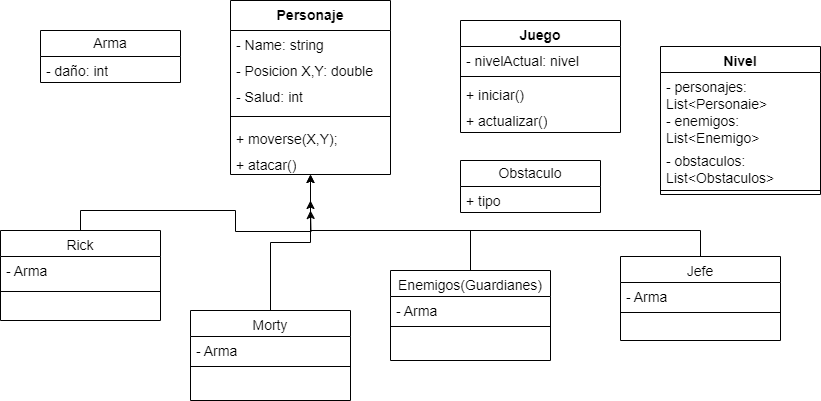

The diagram above was exported from draw.io. Its source (the exported page's mxGraphModel, read from the mxfile embedded in the PNG):
<mxGraphModel dx="908" dy="463" grid="1" gridSize="10" guides="1" tooltips="1" connect="1" arrows="1" fold="1" page="1" pageScale="1" pageWidth="1169" pageHeight="827" background="#ffffff" math="0" shadow="0">
  <root>
    <mxCell id="WIyWlLk6GJQsqaUBKTNV-0" />
    <mxCell id="WIyWlLk6GJQsqaUBKTNV-1" parent="WIyWlLk6GJQsqaUBKTNV-0" />
    <mxCell id="ygHNcll7IPbhdf5_XB1e-53" style="edgeStyle=orthogonalEdgeStyle;rounded=0;orthogonalLoop=1;jettySize=auto;html=1;exitX=0.5;exitY=0;exitDx=0;exitDy=0;fontSize=14;" edge="1" parent="WIyWlLk6GJQsqaUBKTNV-1" source="zkfFHV4jXpPFQw0GAbJ--6">
      <mxGeometry relative="1" as="geometry">
        <mxPoint x="480" y="400" as="targetPoint" />
      </mxGeometry>
    </mxCell>
    <mxCell id="zkfFHV4jXpPFQw0GAbJ--6" value="Rick" style="swimlane;fontStyle=0;align=center;verticalAlign=top;childLayout=stackLayout;horizontal=1;startSize=26;horizontalStack=0;resizeParent=1;resizeLast=0;collapsible=1;marginBottom=0;rounded=0;shadow=0;strokeWidth=1;fontSize=14;" parent="WIyWlLk6GJQsqaUBKTNV-1" vertex="1">
      <mxGeometry x="170" y="420" width="160" height="90" as="geometry">
        <mxRectangle x="130" y="380" width="160" height="26" as="alternateBounds" />
      </mxGeometry>
    </mxCell>
    <mxCell id="ygHNcll7IPbhdf5_XB1e-28" value="- Arma" style="text;strokeColor=none;fillColor=none;align=left;verticalAlign=top;spacingLeft=4;spacingRight=4;overflow=hidden;rotatable=0;points=[[0,0.5],[1,0.5]];portConstraint=eastwest;whiteSpace=wrap;html=1;fontSize=14;" vertex="1" parent="zkfFHV4jXpPFQw0GAbJ--6">
      <mxGeometry y="26" width="160" height="26" as="geometry" />
    </mxCell>
    <mxCell id="zkfFHV4jXpPFQw0GAbJ--9" value="" style="line;html=1;strokeWidth=1;align=left;verticalAlign=middle;spacingTop=-1;spacingLeft=3;spacingRight=3;rotatable=0;labelPosition=right;points=[];portConstraint=eastwest;fontSize=14;" parent="zkfFHV4jXpPFQw0GAbJ--6" vertex="1">
      <mxGeometry y="52" width="160" height="18" as="geometry" />
    </mxCell>
    <mxCell id="ygHNcll7IPbhdf5_XB1e-3" value="Personaje" style="swimlane;fontStyle=1;align=center;verticalAlign=top;childLayout=stackLayout;horizontal=1;startSize=30;horizontalStack=0;resizeParent=1;resizeParentMax=0;resizeLast=0;collapsible=1;marginBottom=0;whiteSpace=wrap;html=1;swimlaneLine=1;glass=0;rotation=0;fontSize=14;" vertex="1" parent="WIyWlLk6GJQsqaUBKTNV-1">
      <mxGeometry x="400" y="190" width="160" height="174" as="geometry">
        <mxRectangle x="180" y="120" width="100" height="30" as="alternateBounds" />
      </mxGeometry>
    </mxCell>
    <mxCell id="ygHNcll7IPbhdf5_XB1e-4" value="- Name: string" style="text;strokeColor=none;fillColor=none;align=left;verticalAlign=top;spacingLeft=4;spacingRight=4;overflow=hidden;rotatable=0;points=[[0,0.5],[1,0.5]];portConstraint=eastwest;whiteSpace=wrap;html=1;fontSize=14;" vertex="1" parent="ygHNcll7IPbhdf5_XB1e-3">
      <mxGeometry y="30" width="160" height="26" as="geometry" />
    </mxCell>
    <mxCell id="ygHNcll7IPbhdf5_XB1e-8" value="- Posicion X,Y: double" style="text;strokeColor=none;fillColor=none;align=left;verticalAlign=top;spacingLeft=4;spacingRight=4;overflow=hidden;rotatable=0;points=[[0,0.5],[1,0.5]];portConstraint=eastwest;whiteSpace=wrap;html=1;fontSize=14;" vertex="1" parent="ygHNcll7IPbhdf5_XB1e-3">
      <mxGeometry y="56" width="160" height="26" as="geometry" />
    </mxCell>
    <mxCell id="ygHNcll7IPbhdf5_XB1e-9" value="- Salud: int" style="text;strokeColor=none;fillColor=none;align=left;verticalAlign=top;spacingLeft=4;spacingRight=4;overflow=hidden;rotatable=0;points=[[0,0.5],[1,0.5]];portConstraint=eastwest;whiteSpace=wrap;html=1;fontSize=14;" vertex="1" parent="ygHNcll7IPbhdf5_XB1e-3">
      <mxGeometry y="82" width="160" height="26" as="geometry" />
    </mxCell>
    <mxCell id="ygHNcll7IPbhdf5_XB1e-5" value="" style="line;strokeWidth=1;fillColor=none;align=left;verticalAlign=middle;spacingTop=-1;spacingLeft=3;spacingRight=3;rotatable=0;labelPosition=right;points=[];portConstraint=eastwest;strokeColor=inherit;fontSize=14;" vertex="1" parent="ygHNcll7IPbhdf5_XB1e-3">
      <mxGeometry y="108" width="160" height="16" as="geometry" />
    </mxCell>
    <mxCell id="ygHNcll7IPbhdf5_XB1e-6" value="+ moverse(X,Y);" style="text;strokeColor=none;fillColor=none;align=left;verticalAlign=top;spacingLeft=4;spacingRight=4;overflow=hidden;rotatable=0;points=[[0,0.5],[1,0.5]];portConstraint=eastwest;whiteSpace=wrap;html=1;fontSize=14;" vertex="1" parent="ygHNcll7IPbhdf5_XB1e-3">
      <mxGeometry y="124" width="160" height="26" as="geometry" />
    </mxCell>
    <mxCell id="ygHNcll7IPbhdf5_XB1e-11" value="+ atacar()" style="text;strokeColor=none;fillColor=none;align=left;verticalAlign=top;spacingLeft=4;spacingRight=4;overflow=hidden;rotatable=0;points=[[0,0.5],[1,0.5]];portConstraint=eastwest;whiteSpace=wrap;html=1;fontSize=14;" vertex="1" parent="ygHNcll7IPbhdf5_XB1e-3">
      <mxGeometry y="150" width="160" height="24" as="geometry" />
    </mxCell>
    <mxCell id="ygHNcll7IPbhdf5_XB1e-52" style="edgeStyle=orthogonalEdgeStyle;rounded=0;orthogonalLoop=1;jettySize=auto;html=1;entryX=0.5;entryY=1;entryDx=0;entryDy=0;fontSize=14;" edge="1" parent="WIyWlLk6GJQsqaUBKTNV-1" source="ygHNcll7IPbhdf5_XB1e-14" target="ygHNcll7IPbhdf5_XB1e-3">
      <mxGeometry relative="1" as="geometry" />
    </mxCell>
    <mxCell id="ygHNcll7IPbhdf5_XB1e-14" value="Morty" style="swimlane;fontStyle=0;align=center;verticalAlign=top;childLayout=stackLayout;horizontal=1;startSize=26;horizontalStack=0;resizeParent=1;resizeLast=0;collapsible=1;marginBottom=0;rounded=0;shadow=0;strokeWidth=1;fontSize=14;" vertex="1" parent="WIyWlLk6GJQsqaUBKTNV-1">
      <mxGeometry x="360" y="500" width="160" height="90" as="geometry">
        <mxRectangle x="130" y="380" width="160" height="26" as="alternateBounds" />
      </mxGeometry>
    </mxCell>
    <mxCell id="ygHNcll7IPbhdf5_XB1e-35" value="- Arma" style="text;strokeColor=none;fillColor=none;align=left;verticalAlign=top;spacingLeft=4;spacingRight=4;overflow=hidden;rotatable=0;points=[[0,0.5],[1,0.5]];portConstraint=eastwest;whiteSpace=wrap;html=1;fontSize=14;" vertex="1" parent="ygHNcll7IPbhdf5_XB1e-14">
      <mxGeometry y="26" width="160" height="26" as="geometry" />
    </mxCell>
    <mxCell id="ygHNcll7IPbhdf5_XB1e-17" value="" style="line;html=1;strokeWidth=1;align=left;verticalAlign=middle;spacingTop=-1;spacingLeft=3;spacingRight=3;rotatable=0;labelPosition=right;points=[];portConstraint=eastwest;fontSize=14;" vertex="1" parent="ygHNcll7IPbhdf5_XB1e-14">
      <mxGeometry y="52" width="160" height="8" as="geometry" />
    </mxCell>
    <mxCell id="ygHNcll7IPbhdf5_XB1e-54" style="edgeStyle=orthogonalEdgeStyle;rounded=0;orthogonalLoop=1;jettySize=auto;html=1;entryX=0.5;entryY=1;entryDx=0;entryDy=0;fontSize=14;" edge="1" parent="WIyWlLk6GJQsqaUBKTNV-1" source="ygHNcll7IPbhdf5_XB1e-22" target="ygHNcll7IPbhdf5_XB1e-3">
      <mxGeometry relative="1" as="geometry">
        <Array as="points">
          <mxPoint x="640" y="420" />
          <mxPoint x="480" y="420" />
        </Array>
      </mxGeometry>
    </mxCell>
    <mxCell id="ygHNcll7IPbhdf5_XB1e-22" value="Enemigos(Guardianes)" style="swimlane;fontStyle=0;align=center;verticalAlign=top;childLayout=stackLayout;horizontal=1;startSize=26;horizontalStack=0;resizeParent=1;resizeLast=0;collapsible=1;marginBottom=0;rounded=0;shadow=0;strokeWidth=1;fontSize=14;" vertex="1" parent="WIyWlLk6GJQsqaUBKTNV-1">
      <mxGeometry x="560" y="460" width="160" height="90" as="geometry">
        <mxRectangle x="130" y="380" width="160" height="26" as="alternateBounds" />
      </mxGeometry>
    </mxCell>
    <mxCell id="ygHNcll7IPbhdf5_XB1e-40" value="- Arma" style="text;strokeColor=none;fillColor=none;align=left;verticalAlign=top;spacingLeft=4;spacingRight=4;overflow=hidden;rotatable=0;points=[[0,0.5],[1,0.5]];portConstraint=eastwest;whiteSpace=wrap;html=1;fontSize=14;" vertex="1" parent="ygHNcll7IPbhdf5_XB1e-22">
      <mxGeometry y="26" width="160" height="26" as="geometry" />
    </mxCell>
    <mxCell id="ygHNcll7IPbhdf5_XB1e-25" value="" style="line;html=1;strokeWidth=1;align=left;verticalAlign=middle;spacingTop=-1;spacingLeft=3;spacingRight=3;rotatable=0;labelPosition=right;points=[];portConstraint=eastwest;fontSize=14;" vertex="1" parent="ygHNcll7IPbhdf5_XB1e-22">
      <mxGeometry y="52" width="160" height="8" as="geometry" />
    </mxCell>
    <mxCell id="ygHNcll7IPbhdf5_XB1e-29" value="Arma" style="swimlane;fontStyle=0;childLayout=stackLayout;horizontal=1;startSize=26;fillColor=none;horizontalStack=0;resizeParent=1;resizeParentMax=0;resizeLast=0;collapsible=1;marginBottom=0;whiteSpace=wrap;html=1;fontSize=14;" vertex="1" parent="WIyWlLk6GJQsqaUBKTNV-1">
      <mxGeometry x="210" y="220" width="140" height="52" as="geometry" />
    </mxCell>
    <mxCell id="ygHNcll7IPbhdf5_XB1e-30" value="- daño: int" style="text;strokeColor=none;fillColor=none;align=left;verticalAlign=top;spacingLeft=4;spacingRight=4;overflow=hidden;rotatable=0;points=[[0,0.5],[1,0.5]];portConstraint=eastwest;whiteSpace=wrap;html=1;fontSize=14;" vertex="1" parent="ygHNcll7IPbhdf5_XB1e-29">
      <mxGeometry y="26" width="140" height="26" as="geometry" />
    </mxCell>
    <mxCell id="ygHNcll7IPbhdf5_XB1e-55" style="edgeStyle=orthogonalEdgeStyle;rounded=0;orthogonalLoop=1;jettySize=auto;html=1;exitX=0.5;exitY=0;exitDx=0;exitDy=0;fontSize=14;" edge="1" parent="WIyWlLk6GJQsqaUBKTNV-1" source="ygHNcll7IPbhdf5_XB1e-36">
      <mxGeometry relative="1" as="geometry">
        <mxPoint x="480" y="390" as="targetPoint" />
        <Array as="points">
          <mxPoint x="870" y="420" />
          <mxPoint x="480" y="420" />
        </Array>
      </mxGeometry>
    </mxCell>
    <mxCell id="ygHNcll7IPbhdf5_XB1e-36" value="Jefe" style="swimlane;fontStyle=0;align=center;verticalAlign=top;childLayout=stackLayout;horizontal=1;startSize=26;horizontalStack=0;resizeParent=1;resizeLast=0;collapsible=1;marginBottom=0;rounded=0;shadow=0;strokeWidth=1;fontSize=14;" vertex="1" parent="WIyWlLk6GJQsqaUBKTNV-1">
      <mxGeometry x="790" y="446" width="160" height="84" as="geometry">
        <mxRectangle x="130" y="380" width="160" height="26" as="alternateBounds" />
      </mxGeometry>
    </mxCell>
    <mxCell id="ygHNcll7IPbhdf5_XB1e-41" value="- Arma" style="text;strokeColor=none;fillColor=none;align=left;verticalAlign=top;spacingLeft=4;spacingRight=4;overflow=hidden;rotatable=0;points=[[0,0.5],[1,0.5]];portConstraint=eastwest;whiteSpace=wrap;html=1;fontSize=14;" vertex="1" parent="ygHNcll7IPbhdf5_XB1e-36">
      <mxGeometry y="26" width="160" height="26" as="geometry" />
    </mxCell>
    <mxCell id="ygHNcll7IPbhdf5_XB1e-37" value="" style="line;html=1;strokeWidth=1;align=left;verticalAlign=middle;spacingTop=-1;spacingLeft=3;spacingRight=3;rotatable=0;labelPosition=right;points=[];portConstraint=eastwest;fontSize=14;" vertex="1" parent="ygHNcll7IPbhdf5_XB1e-36">
      <mxGeometry y="52" width="160" height="8" as="geometry" />
    </mxCell>
    <mxCell id="ygHNcll7IPbhdf5_XB1e-42" value="Juego" style="swimlane;fontStyle=1;align=center;verticalAlign=top;childLayout=stackLayout;horizontal=1;startSize=26;horizontalStack=0;resizeParent=1;resizeParentMax=0;resizeLast=0;collapsible=1;marginBottom=0;whiteSpace=wrap;html=1;fontSize=14;" vertex="1" parent="WIyWlLk6GJQsqaUBKTNV-1">
      <mxGeometry x="630" y="210" width="160" height="112" as="geometry" />
    </mxCell>
    <mxCell id="ygHNcll7IPbhdf5_XB1e-43" value="- nivelActual: nivel" style="text;strokeColor=none;fillColor=none;align=left;verticalAlign=top;spacingLeft=4;spacingRight=4;overflow=hidden;rotatable=0;points=[[0,0.5],[1,0.5]];portConstraint=eastwest;whiteSpace=wrap;html=1;fontSize=14;" vertex="1" parent="ygHNcll7IPbhdf5_XB1e-42">
      <mxGeometry y="26" width="160" height="26" as="geometry" />
    </mxCell>
    <mxCell id="ygHNcll7IPbhdf5_XB1e-44" value="" style="line;strokeWidth=1;fillColor=none;align=left;verticalAlign=middle;spacingTop=-1;spacingLeft=3;spacingRight=3;rotatable=0;labelPosition=right;points=[];portConstraint=eastwest;strokeColor=inherit;fontSize=14;" vertex="1" parent="ygHNcll7IPbhdf5_XB1e-42">
      <mxGeometry y="52" width="160" height="8" as="geometry" />
    </mxCell>
    <mxCell id="ygHNcll7IPbhdf5_XB1e-45" value="+ iniciar()" style="text;strokeColor=none;fillColor=none;align=left;verticalAlign=top;spacingLeft=4;spacingRight=4;overflow=hidden;rotatable=0;points=[[0,0.5],[1,0.5]];portConstraint=eastwest;whiteSpace=wrap;html=1;fontSize=14;" vertex="1" parent="ygHNcll7IPbhdf5_XB1e-42">
      <mxGeometry y="60" width="160" height="26" as="geometry" />
    </mxCell>
    <mxCell id="ygHNcll7IPbhdf5_XB1e-46" value="+ actualizar()" style="text;strokeColor=none;fillColor=none;align=left;verticalAlign=top;spacingLeft=4;spacingRight=4;overflow=hidden;rotatable=0;points=[[0,0.5],[1,0.5]];portConstraint=eastwest;whiteSpace=wrap;html=1;fontSize=14;" vertex="1" parent="ygHNcll7IPbhdf5_XB1e-42">
      <mxGeometry y="86" width="160" height="26" as="geometry" />
    </mxCell>
    <mxCell id="ygHNcll7IPbhdf5_XB1e-60" value="Obstaculo" style="swimlane;fontStyle=0;childLayout=stackLayout;horizontal=1;startSize=26;fillColor=none;horizontalStack=0;resizeParent=1;resizeParentMax=0;resizeLast=0;collapsible=1;marginBottom=0;whiteSpace=wrap;html=1;fontSize=14;" vertex="1" parent="WIyWlLk6GJQsqaUBKTNV-1">
      <mxGeometry x="630" y="350" width="140" height="52" as="geometry" />
    </mxCell>
    <mxCell id="ygHNcll7IPbhdf5_XB1e-61" value="+ tipo" style="text;strokeColor=none;fillColor=none;align=left;verticalAlign=top;spacingLeft=4;spacingRight=4;overflow=hidden;rotatable=0;points=[[0,0.5],[1,0.5]];portConstraint=eastwest;whiteSpace=wrap;html=1;fontSize=14;" vertex="1" parent="ygHNcll7IPbhdf5_XB1e-60">
      <mxGeometry y="26" width="140" height="26" as="geometry" />
    </mxCell>
    <mxCell id="ygHNcll7IPbhdf5_XB1e-64" value="Nivel" style="swimlane;fontStyle=1;align=center;verticalAlign=top;childLayout=stackLayout;horizontal=1;startSize=26;horizontalStack=0;resizeParent=1;resizeParentMax=0;resizeLast=0;collapsible=1;marginBottom=0;whiteSpace=wrap;html=1;fontSize=14;" vertex="1" parent="WIyWlLk6GJQsqaUBKTNV-1">
      <mxGeometry x="830" y="236" width="160" height="148" as="geometry" />
    </mxCell>
    <mxCell id="ygHNcll7IPbhdf5_XB1e-68" value="- personajes: List&amp;lt;Personaje&amp;gt;" style="text;strokeColor=none;fillColor=none;align=left;verticalAlign=top;spacingLeft=4;spacingRight=4;overflow=hidden;rotatable=0;points=[[0,0.5],[1,0.5]];portConstraint=eastwest;whiteSpace=wrap;html=1;fontSize=14;" vertex="1" parent="ygHNcll7IPbhdf5_XB1e-64">
      <mxGeometry y="26" width="160" height="34" as="geometry" />
    </mxCell>
    <mxCell id="ygHNcll7IPbhdf5_XB1e-65" value="- enemigos: List&amp;lt;Enemigo&amp;gt;" style="text;strokeColor=none;fillColor=none;align=left;verticalAlign=top;spacingLeft=4;spacingRight=4;overflow=hidden;rotatable=0;points=[[0,0.5],[1,0.5]];portConstraint=eastwest;whiteSpace=wrap;html=1;fontSize=14;" vertex="1" parent="ygHNcll7IPbhdf5_XB1e-64">
      <mxGeometry y="60" width="160" height="40" as="geometry" />
    </mxCell>
    <mxCell id="ygHNcll7IPbhdf5_XB1e-74" value="- obstaculos: List&amp;lt;Obstaculos&amp;gt;" style="text;strokeColor=none;fillColor=none;align=left;verticalAlign=top;spacingLeft=4;spacingRight=4;overflow=hidden;rotatable=0;points=[[0,0.5],[1,0.5]];portConstraint=eastwest;whiteSpace=wrap;html=1;fontSize=14;" vertex="1" parent="ygHNcll7IPbhdf5_XB1e-64">
      <mxGeometry y="100" width="160" height="40" as="geometry" />
    </mxCell>
    <mxCell id="ygHNcll7IPbhdf5_XB1e-66" value="" style="line;strokeWidth=1;fillColor=none;align=left;verticalAlign=middle;spacingTop=-1;spacingLeft=3;spacingRight=3;rotatable=0;labelPosition=right;points=[];portConstraint=eastwest;strokeColor=inherit;fontSize=14;" vertex="1" parent="ygHNcll7IPbhdf5_XB1e-64">
      <mxGeometry y="140" width="160" height="8" as="geometry" />
    </mxCell>
  </root>
</mxGraphModel>